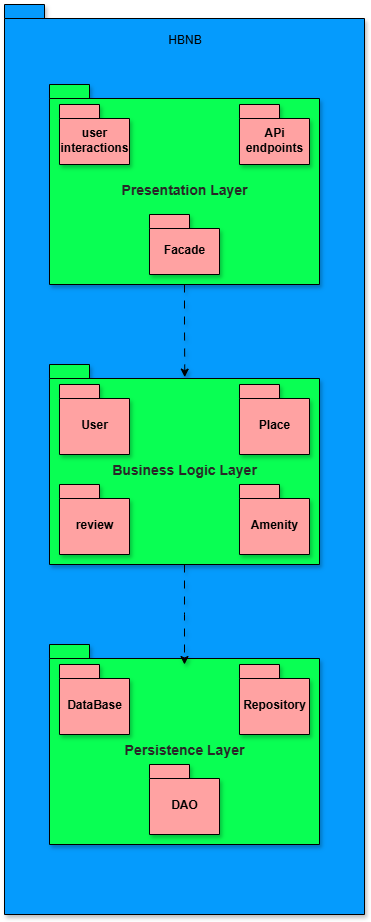

The diagram above was exported from draw.io. Its source (the exported page's mxGraphModel, read from the mxfile embedded in the PNG):
<mxGraphModel dx="1042" dy="1795" grid="1" gridSize="10" guides="1" tooltips="1" connect="1" arrows="1" fold="1" page="1" pageScale="1" pageWidth="827" pageHeight="1169" math="0" shadow="0">
  <root>
    <mxCell id="0" />
    <mxCell id="1" parent="0" />
    <mxCell id="HLFwJjoF0iliqR6PihIR-3" value="" style="shape=folder;fontStyle=1;spacingTop=10;tabWidth=40;tabHeight=14;tabPosition=left;html=1;whiteSpace=wrap;fillColor=#059BFD;strokeColor=default;shadow=1;" parent="1" vertex="1">
      <mxGeometry x="234" y="-640" width="360" height="910" as="geometry" />
    </mxCell>
    <mxCell id="HLFwJjoF0iliqR6PihIR-13" value="" style="edgeStyle=orthogonalEdgeStyle;rounded=0;orthogonalLoop=1;jettySize=auto;html=1;entryX=0.501;entryY=0.063;entryDx=0;entryDy=0;entryPerimeter=0;shadow=1;dashed=1;dashPattern=8 8;" parent="1" source="HLFwJjoF0iliqR6PihIR-8" target="HLFwJjoF0iliqR6PihIR-12" edge="1">
      <mxGeometry relative="1" as="geometry" />
    </mxCell>
    <mxCell id="HLFwJjoF0iliqR6PihIR-8" value="&lt;span&gt;&lt;strong style=&quot;box-sizing: border-box; font-weight: bold; color: rgb(41, 39, 40); font-family: aktiv-grotesk, sans-serif; font-size: 14px; text-align: left;&quot;&gt;Presentation La&lt;/strong&gt;&lt;strong style=&quot;box-sizing: border-box; font-weight: bold; color: rgb(41, 39, 40); font-family: aktiv-grotesk, sans-serif; font-size: 14px; text-align: left;&quot;&gt;yer&lt;/strong&gt;&lt;/span&gt;" style="shape=folder;fontStyle=1;spacingTop=10;tabWidth=40;tabHeight=14;tabPosition=left;html=1;whiteSpace=wrap;fillColor=#09FF53;shadow=1;" parent="1" vertex="1">
      <mxGeometry x="279" y="-560" width="270" height="200" as="geometry" />
    </mxCell>
    <mxCell id="HLFwJjoF0iliqR6PihIR-7" value="user&lt;div&gt;interactions&lt;/div&gt;" style="shape=folder;fontStyle=1;spacingTop=10;tabWidth=40;tabHeight=14;tabPosition=left;html=1;whiteSpace=wrap;fillColor=#FFA2A2;shadow=1;" parent="1" vertex="1">
      <mxGeometry x="289" y="-540" width="70" height="60" as="geometry" />
    </mxCell>
    <mxCell id="HLFwJjoF0iliqR6PihIR-11" value="APi endpoints" style="shape=folder;fontStyle=1;spacingTop=10;tabWidth=40;tabHeight=14;tabPosition=left;html=1;whiteSpace=wrap;fillColor=#FFA2A2;shadow=1;" parent="1" vertex="1">
      <mxGeometry x="469" y="-540" width="70" height="60" as="geometry" />
    </mxCell>
    <mxCell id="HLFwJjoF0iliqR6PihIR-12" value="&lt;strong style=&quot;box-sizing: border-box; font-weight: bold; color: rgb(41, 39, 40); font-family: aktiv-grotesk, sans-serif; font-size: 14px; text-align: left;&quot;&gt;Business Logic Layer&lt;/strong&gt;" style="shape=folder;fontStyle=1;spacingTop=10;tabWidth=40;tabHeight=14;tabPosition=left;html=1;whiteSpace=wrap;fillColor=#09FF53;shadow=1;" parent="1" vertex="1">
      <mxGeometry x="279" y="-280" width="270" height="200" as="geometry" />
    </mxCell>
    <mxCell id="HLFwJjoF0iliqR6PihIR-14" value="User" style="shape=folder;fontStyle=1;spacingTop=10;tabWidth=40;tabHeight=14;tabPosition=left;html=1;whiteSpace=wrap;fillColor=#FFA2A2;shadow=1;" parent="1" vertex="1">
      <mxGeometry x="289" y="-260" width="70" height="70" as="geometry" />
    </mxCell>
    <mxCell id="HLFwJjoF0iliqR6PihIR-15" value="Place" style="shape=folder;fontStyle=1;spacingTop=10;tabWidth=40;tabHeight=14;tabPosition=left;html=1;whiteSpace=wrap;fillColor=#FFA2A2;shadow=1;" parent="1" vertex="1">
      <mxGeometry x="469" y="-260" width="70" height="70" as="geometry" />
    </mxCell>
    <mxCell id="HLFwJjoF0iliqR6PihIR-16" value="Amenity" style="shape=folder;fontStyle=1;spacingTop=10;tabWidth=40;tabHeight=14;tabPosition=left;html=1;whiteSpace=wrap;fillColor=#FFA2A2;shadow=1;" parent="1" vertex="1">
      <mxGeometry x="469" y="-160" width="70" height="70" as="geometry" />
    </mxCell>
    <mxCell id="HLFwJjoF0iliqR6PihIR-17" value="review" style="shape=folder;fontStyle=1;spacingTop=10;tabWidth=40;tabHeight=14;tabPosition=left;html=1;whiteSpace=wrap;fillColor=#FFA2A2;shadow=1;" parent="1" vertex="1">
      <mxGeometry x="289" y="-160" width="70" height="70" as="geometry" />
    </mxCell>
    <mxCell id="HLFwJjoF0iliqR6PihIR-18" value="&lt;strong style=&quot;box-sizing: border-box; font-weight: bold; color: rgb(41, 39, 40); font-family: aktiv-grotesk, sans-serif; font-size: 14px; text-align: left;&quot;&gt;Persistence Layer&lt;/strong&gt;" style="shape=folder;fontStyle=1;spacingTop=10;tabWidth=40;tabHeight=14;tabPosition=left;html=1;whiteSpace=wrap;fillColor=#09FF53;shadow=1;" parent="1" vertex="1">
      <mxGeometry x="279" width="270" height="200" as="geometry" />
    </mxCell>
    <mxCell id="HLFwJjoF0iliqR6PihIR-20" value="DataBase" style="shape=folder;fontStyle=1;spacingTop=10;tabWidth=40;tabHeight=14;tabPosition=left;html=1;whiteSpace=wrap;fillColor=#FFA2A2;shadow=1;" parent="1" vertex="1">
      <mxGeometry x="289" y="20" width="70" height="70" as="geometry" />
    </mxCell>
    <mxCell id="HLFwJjoF0iliqR6PihIR-21" value="Repository" style="shape=folder;fontStyle=1;spacingTop=10;tabWidth=40;tabHeight=14;tabPosition=left;html=1;whiteSpace=wrap;fillColor=#FFA2A2;shadow=1;" parent="1" vertex="1">
      <mxGeometry x="469" y="20" width="70" height="70" as="geometry" />
    </mxCell>
    <mxCell id="HLFwJjoF0iliqR6PihIR-22" style="edgeStyle=orthogonalEdgeStyle;rounded=0;orthogonalLoop=1;jettySize=auto;html=1;exitX=0.5;exitY=1;exitDx=0;exitDy=0;exitPerimeter=0;shadow=1;dashed=1;dashPattern=8 8;" parent="1" source="HLFwJjoF0iliqR6PihIR-12" edge="1">
      <mxGeometry relative="1" as="geometry">
        <mxPoint x="414" y="20" as="targetPoint" />
      </mxGeometry>
    </mxCell>
    <mxCell id="HLFwJjoF0iliqR6PihIR-23" value="DAO" style="shape=folder;fontStyle=1;spacingTop=10;tabWidth=40;tabHeight=14;tabPosition=left;html=1;whiteSpace=wrap;fillColor=#FFA2A2;shadow=1;" parent="1" vertex="1">
      <mxGeometry x="379" y="120" width="70" height="70" as="geometry" />
    </mxCell>
    <mxCell id="HLFwJjoF0iliqR6PihIR-24" value="HBNB" style="text;html=1;align=center;verticalAlign=middle;resizable=0;points=[];autosize=1;strokeColor=none;fillColor=none;shadow=1;" parent="1" vertex="1">
      <mxGeometry x="384" y="-620" width="60" height="30" as="geometry" />
    </mxCell>
    <mxCell id="P97i3PRFSuLt-GVEk8n6-1" value="Facade" style="shape=folder;fontStyle=1;spacingTop=10;tabWidth=40;tabHeight=14;tabPosition=left;html=1;whiteSpace=wrap;fillColor=#FFA2A2;shadow=1;" parent="1" vertex="1">
      <mxGeometry x="379" y="-430" width="70" height="60" as="geometry" />
    </mxCell>
  </root>
</mxGraphModel>